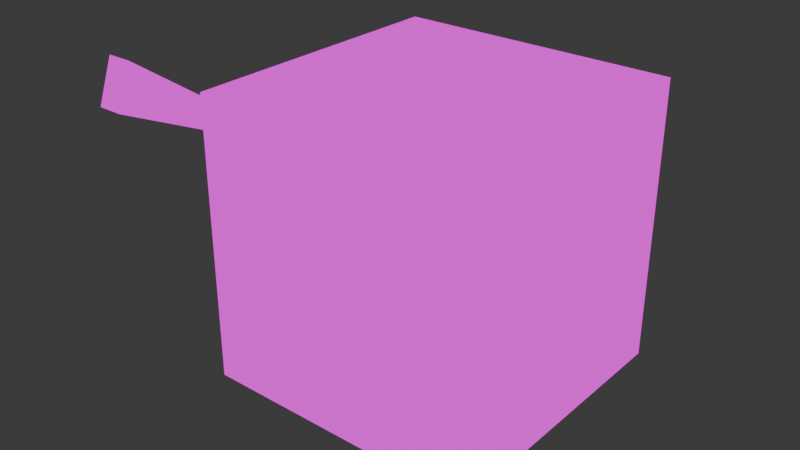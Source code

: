 # Source: Dungeon.blend  (saved by Blender 4.1.24; exported with 4.5.12 LTS)
import bpy
from mathutils import Matrix  # noqa: F401  (used for matrix-valued properties, if any)

bpy.ops.wm.read_factory_settings(use_empty=True)
scene = bpy.context.scene
scene.name = 'Scene'

# ---- collections
col_collection = bpy.data.collections.new('Collection'); scene.collection.children.link(col_collection)

# ---- images (referenced by path relative to the original .blend; pixels are not part of the script)
import os
ASSET_DIR = os.environ.get("B2B_ASSET_DIR", "")  # directory of the original .blend (textures are referenced by path, not embedded)
HERE = os.path.dirname(os.path.abspath(__file__))  # packed textures are extracted next to this script under _unpacked/

def load_image(name, relpath, width, height, colorspace="sRGB"):
    """Load a texture the original file referenced (path relative to the .blend, or extracted next to this script)."""
    p = next((c for c in (os.path.join(HERE, relpath), os.path.join(ASSET_DIR, relpath)) if relpath and os.path.exists(c)), "")
    if p:
        img = bpy.data.images.load(p, check_existing=True)
        img.name = name
    else:  # same state as the original file: an image datablock whose file is absent (Cycles renders it pink)
        img = bpy.data.images.new(name, width, height)
        img.source = "FILE"
        img.filepath = "//" + (relpath or name)
    img.colorspace_settings.name = colorspace
    return img
img_dungeonbricks_png = load_image('DUNGEONBRICKS.png', 'DUNGEONBRICKS.png', 1024, 1024, 'sRGB')

# ---- materials (node trees are filled in below, after node groups)
mat_material = bpy.data.materials.new('Material')
mat_material.alpha_threshold = 0.0
mat_material.use_transparent_shadow = False
mat_material.roughness = 0.5
mat_material.line_color = (0.0, 0.0, 0.0, 1.0)

# ---- material node trees
mat_material.use_nodes = True; mat_material.node_tree.nodes.clear()
_N = mat_material.node_tree.nodes; _L = mat_material.node_tree.links
n0 = _N.new('ShaderNodeOutputMaterial'); n0.name = 'Material Output'; n0.location = (300, 300)
n1 = _N.new('ShaderNodeTexImage'); n1.name = 'Image Texture'; n1.location = (-260, 250)
n1.image = img_dungeonbricks_png
_L.new(n1.outputs[0], n0.inputs[0])
n0.is_active_output = True

# ---- world
world_world = bpy.data.worlds.new('World'); scene.world = world_world
world_world.use_nodes = True; world_world.node_tree.nodes.clear()
_N = world_world.node_tree.nodes; _L = world_world.node_tree.links
n0 = _N.new('ShaderNodeOutputWorld'); n0.name = 'World Output'; n0.location = (300, 300)
n1 = _N.new('ShaderNodeBackground'); n1.name = 'Background'; n1.location = (10, 300)
n1.inputs[0].default_value = (0.05088, 0.05088, 0.05088, 1.0)
_L.new(n1.outputs[0], n0.inputs[0])
n0.is_active_output = True
world_world.color = (0.05088, 0.05088, 0.05088)
world_world.use_sun_shadow = False
world_world.sun_shadow_jitter_overblur = 0.0

# ---- meshes
me_cube = bpy.data.meshes.new('Cube')
me_cube.from_pydata([(1.0, 1.0, 1.0), (1.0, 1.0, -1.0), (1.0, -1.0, 1.0), (1.0, -1.0, -1.0), (-1.0, 1.0, 1.0), (-1.0, 1.0, -1.0), (-1.0, -1.0, 1.0), (-1.0, -1.0, -1.0), (-0.9376, -1.0, 0.7915), (-0.9376, -1.0, 0.9552), (-0.7739, -1.0, 0.9552), (-0.7739, -1.0, 0.7915), (-0.9376, -1.733, 1.139), (-0.9376, -1.635, 1.406), (-0.7739, -1.635, 1.406), (-0.7739, -1.733, 1.139)], [], [(0, 4, 6, 2), (7, 6, 4, 5), (5, 1, 3, 7), (1, 0, 2, 3), (5, 4, 0, 1), (2, 6, 9, 10), (6, 7, 8, 9), (9, 10, 14, 13), (8, 9, 13, 12), (11, 8, 12, 15), (10, 11, 15, 14), (3, 2, 10, 11, 8, 7)])
_uv = me_cube.uv_layers.new(name='UVMap')
_uv.uv.foreach_set('vector', [0.625, 0.5, 0.875, 0.5, 0.875, 0.75, 0.625, 0.75, 14.69, 14.68, -13.69, 14.68, -13.69, -13.71, 14.69, -13.71, -13.0, -13.0, 14.0, -13.0, 14.0, 14.0, -13.0, 14.0, 0.375, 0.5, 0.625, 0.5, 0.625, 0.75, 0.375, 0.75, 13.8, 13.68, -12.8, 13.68, -12.8, -12.93, 13.8, -12.93, 0.625, 0.75, 0.875, 0.75, 0.875, 0.75, 0.625, 0.75, 0.625, 0.0, 0.375, 0.0, 0.375, 0.0, 0.625, 0.0, 0.875, 0.75, 0.625, 0.75, 0.625, 0.75, 0.875, 0.75, 0.375, 0.0, 0.625, 0.0, 0.625, 0.0, 0.375, 0.0, -9.217, 10.71, 9.717, 10.24, 9.717, -9.48, -9.217, -9.48, 0.625, 0.75, 0.375, 0.75, 0.375, 0.75, 0.625, 0.75, 0.1301, 1.001, 0.00113, 0.8151, 0.1484, 0.6337, 0.2727, 0.4927, 0.3883, 0.5117, 0.5535, 0.9624])
me_cube.materials.append(mat_material)
me_cube.use_mirror_vertex_groups = False
me_cube.update()

# ---- objects
ob_cube___col = bpy.data.objects.new('Cube. -col', me_cube)

# ---- transforms, parenting, visibility, modifiers, constraints
ob_cube___col.location = (0.0, 0.0, 1.403)
ob_cube___col.scale = (1.51, 1.51, 1.51)
ob_cube___col.lock_rotations_4d = False
ob_cube___col.empty_display_type = 'ARROWS'
ob_cube___col.lineart.crease_threshold = 0.0

# ---- collection membership
col_collection.objects.link(ob_cube___col)

# ---- scene / render settings (as saved in the file)
scene.frame_start = 1; scene.frame_end = 250; scene.frame_set(1)
scene.render.engine = 'BLENDER_EEVEE_NEXT'
scene.cycles.sampling_pattern = 'TABULATED_SOBOL'
scene.eevee.ray_tracing_options.trace_max_roughness = 0.0
bpy.context.view_layer.update()

# ---- added for rendering (the .blend has no active camera and no usable light): camera, sun
cam_auto = bpy.data.cameras.new('AutoCamera')
cam_auto.lens = 50.0
cam_auto.sensor_width = 36.0
cam_auto.clip_end = 1000.0
ob_auto_camera = bpy.data.objects.new('AutoCamera', cam_auto)
scene.collection.objects.link(ob_auto_camera)
ob_auto_camera.location = (5.80371, -7.51815, 6.35255)
ob_auto_camera.rotation_euler = (1.09748, -7.21219e-08, 0.694738)
scene.camera = ob_auto_camera
light_auto_sun = bpy.data.lights.new('AutoSun', 'SUN')
light_auto_sun.energy = 3.0
light_auto_sun.angle = 0.0523599
ob_auto_sun = bpy.data.objects.new('AutoSun', light_auto_sun)
scene.collection.objects.link(ob_auto_sun)
ob_auto_sun.rotation_euler = (0.872665, 0.174533, 0.523599)
bpy.context.view_layer.update()
